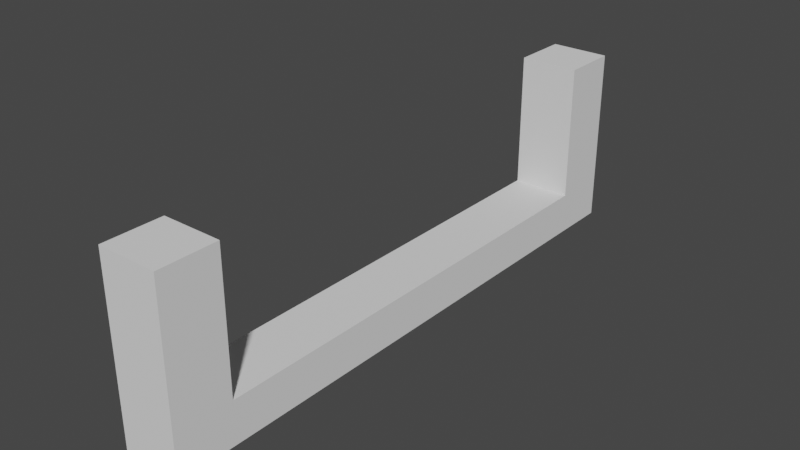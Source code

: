 # Source: CorridorStraightCableSupport1.blend  (saved by Blender 2.81.16; exported with 4.5.12 LTS)
import bpy
from mathutils import Matrix  # noqa: F401  (used for matrix-valued properties, if any)

bpy.ops.wm.read_factory_settings(use_empty=True)
scene = bpy.context.scene
scene.name = 'Scene'

# ---- collections
col_collection = bpy.data.collections.new('Collection'); scene.collection.children.link(col_collection)

# ---- node groups
ng_auto_smooth = bpy.data.node_groups.new('Auto Smooth', 'GeometryNodeTree')
_s = ng_auto_smooth.interface.new_socket(name='Geometry', in_out='OUTPUT', socket_type='NodeSocketGeometry')
_s = ng_auto_smooth.interface.new_socket(name='Geometry', in_out='INPUT', socket_type='NodeSocketGeometry')
_s = ng_auto_smooth.interface.new_socket(name='Angle', in_out='INPUT', socket_type='NodeSocketFloat')
_s.subtype = 'ANGLE'
_s.min_value = 0.0
_s.max_value = 3.142
ng_auto_smooth.is_modifier = True
_N = ng_auto_smooth.nodes; _L = ng_auto_smooth.links
n0 = _N.new('NodeGroupOutput'); n0.name = 'Group Output'; n0.location = (480, -100)
n1 = _N.new('NodeGroupInput'); n1.name = 'Group Input'; n1.location = (-420, -300)
n2 = _N.new('NodeGroupInput'); n2.name = 'Group Input.001'; n2.location = (-60, -100)
n3 = _N.new('GeometryNodeSetShadeSmooth'); n3.name = 'Set Shade Smooth'; n3.location = (120, -100)
n3.domain = 'EDGE'
n4 = _N.new('GeometryNodeSetShadeSmooth'); n4.name = 'Set Shade Smooth.001'; n4.location = (300, -100)
n5 = _N.new('GeometryNodeInputMeshEdgeAngle'); n5.name = 'Edge Angle'; n5.location = (-420, -220)
n6 = _N.new('GeometryNodeInputEdgeSmooth'); n6.name = 'Is Edge Smooth'; n6.location = (-60, -160)
n7 = _N.new('GeometryNodeInputShadeSmooth'); n7.name = 'Is Face Smooth'; n7.location = (-240, -340)
n8 = _N.new('FunctionNodeBooleanMath'); n8.name = 'Boolean Math'; n8.location = (-60, -220)
n9 = _N.new('FunctionNodeCompare'); n9.name = 'Compare'; n9.location = (-240, -180)
n9.operation = 'LESS_EQUAL'
_L.new(n5.outputs[0], n9.inputs[0])
_L.new(n4.outputs[0], n0.inputs[0])
_L.new(n1.outputs[1], n9.inputs[1])
_L.new(n9.outputs[0], n8.inputs[0])
_L.new(n7.outputs[0], n8.inputs[1])
_L.new(n2.outputs[0], n3.inputs[0])
_L.new(n6.outputs[0], n3.inputs[1])
_L.new(n3.outputs[0], n4.inputs[0])
_L.new(n8.outputs[0], n3.inputs[2])
n0.is_active_output = True

# ---- world
world_world = bpy.data.worlds.new('World'); scene.world = world_world
world_world.use_nodes = True; world_world.node_tree.nodes.clear()
_N = world_world.node_tree.nodes; _L = world_world.node_tree.links
n0 = _N.new('ShaderNodeOutputWorld'); n0.name = 'World Output'; n0.location = (300, 300)
n1 = _N.new('ShaderNodeBackground'); n1.name = 'Background'; n1.location = (10, 300)
n1.inputs[0].default_value = (0.05088, 0.05088, 0.05088, 1.0)
_L.new(n1.outputs[0], n0.inputs[0])
n0.is_active_output = True
world_world.color = (0.05088, 0.05088, 0.05088)
world_world.use_sun_shadow = False
world_world.sun_shadow_jitter_overblur = 0.0

# ---- meshes
me_cube_001 = bpy.data.meshes.new('Cube.001')
me_cube_001.from_pydata([(-0.1, -0.78, 3.758), (-0.1, -0.78, 3.899), (-0.1, 0.78, 3.758), (-0.1, 0.78, 3.899), (0.1, -0.78, 3.758), (0.1, -0.78, 3.899), (0.1, 0.78, 3.758), (0.1, 0.78, 3.899), (-0.1, 0.975, 3.758), (-0.1, 0.975, 3.899), (0.1, 0.975, 3.758), (0.1, 0.975, 3.899), (-0.1, -0.975, 3.758), (-0.1, -0.975, 3.899), (0.1, -0.975, 3.758), (0.1, -0.975, 3.899), (-0.1, 0.78, 4.358), (0.1, 0.78, 4.358), (0.1, -0.78, 4.358), (-0.1, -0.78, 4.358), (-0.1, 0.975, 4.358), (0.1, 0.975, 4.358), (0.1, -0.975, 4.358), (-0.1, -0.975, 4.358)], [], [(0, 1, 3, 2), (7, 6, 10, 11), (6, 7, 5, 4), (0, 4, 14, 12), (2, 6, 4, 0), (7, 3, 1, 5), (8, 9, 11, 10), (6, 2, 8, 10), (7, 11, 21, 17), (2, 3, 9, 8), (14, 15, 13, 12), (9, 3, 16, 20), (4, 5, 15, 14), (1, 0, 12, 13), (16, 17, 21, 20), (18, 19, 23, 22), (1, 13, 23, 19), (5, 1, 19, 18), (15, 5, 18, 22), (3, 7, 17, 16), (11, 9, 20, 21), (13, 15, 22, 23)])
me_cube_001.polygons.foreach_set('use_smooth', [True] * 22)
_uv = me_cube_001.uv_layers.new(name='UVMap')
_uv.uv.foreach_set('vector', [0.375, 0.0, 0.625, 0.0, 0.625, 0.25, 0.375, 0.25, 0.625, 0.5, 0.375, 0.5, 0.375, 0.5, 0.625, 0.5, 0.375, 0.5, 0.625, 0.5, 0.625, 0.75, 0.375, 0.75, 0.125, 0.75, 0.375, 0.75, 0.375, 0.75, 0.125, 0.75, 0.125, 0.5, 0.375, 0.5, 0.375, 0.75, 0.125, 0.75, 0.625, 0.5, 0.875, 0.5, 0.875, 0.75, 0.625, 0.75, 0.375, 0.25, 0.625, 0.25, 0.625, 0.5, 0.375, 0.5, 0.375, 0.5, 0.125, 0.5, 0.125, 0.5, 0.375, 0.5, 0.625, 0.5, 0.625, 0.5, 0.625, 0.5, 0.625, 0.5, 0.375, 0.25, 0.625, 0.25, 0.625, 0.25, 0.375, 0.25, 0.375, 0.75, 0.625, 0.75, 0.625, 1.0, 0.375, 1.0, 0.625, 0.25, 0.625, 0.25, 0.625, 0.25, 0.625, 0.25, 0.375, 0.75, 0.625, 0.75, 0.625, 0.75, 0.375, 0.75, 0.625, 0.0, 0.375, 0.0, 0.375, 0.0, 0.625, 0.0, 0.875, 0.5, 0.625, 0.5, 0.625, 0.5, 0.875, 0.5, 0.625, 0.75, 0.875, 0.75, 0.875, 0.75, 0.625, 0.75, 0.625, 0.0, 0.625, 0.0, 0.625, 0.0, 0.625, 0.0, 0.625, 0.75, 0.875, 0.75, 0.875, 0.75, 0.625, 0.75, 0.625, 0.75, 0.625, 0.75, 0.625, 0.75, 0.625, 0.75, 0.875, 0.5, 0.625, 0.5, 0.625, 0.5, 0.875, 0.5, 0.625, 0.5, 0.625, 0.25, 0.625, 0.25, 0.625, 0.5, 0.625, 1.0, 0.625, 0.75, 0.625, 0.75, 0.625, 1.0])
me_cube_001.use_remesh_fix_poles = True
me_cube_001.use_remesh_preserve_attributes = False
me_cube_001.use_mirror_vertex_groups = False
me_cube_001.update()

# ---- objects
ob_cablesupports1 = bpy.data.objects.new('CableSupports1', me_cube_001)

# ---- transforms, parenting, visibility, modifiers, constraints
ob_cablesupports1.location = (0.0, 0.0, 0.0)
ob_cablesupports1.lineart.crease_threshold = 0.0
_m = ob_cablesupports1.modifiers.new('Mirror', 'MIRROR')
_m.use_axis = (False, False, False)
_m = ob_cablesupports1.modifiers.new('Auto Smooth', 'NODES')
_m.node_group = ng_auto_smooth
_gi = [s.identifier for s in ng_auto_smooth.interface.items_tree if s.item_type == 'SOCKET' and s.in_out == 'INPUT']
_m[_gi[1]] = 0.5236  # Angle

# ---- collection membership
col_collection.objects.link(ob_cablesupports1)

# ---- scene / render settings (as saved in the file)
scene.frame_start = 1; scene.frame_end = 250; scene.frame_set(1)
scene.render.engine = 'BLENDER_EEVEE_NEXT'
scene.cycles.use_denoising = False
scene.cycles.samples = 128
scene.cycles.sampling_pattern = 'TABULATED_SOBOL'
scene.cycles.use_adaptive_sampling = False
scene.cycles.use_light_tree = False
scene.view_settings.view_transform = 'Filmic'
bpy.context.view_layer.update()

# ---- added for rendering (the .blend has no active camera and no usable light): camera, sun
cam_auto = bpy.data.cameras.new('AutoCamera')
cam_auto.lens = 50.0
cam_auto.sensor_width = 36.0
cam_auto.clip_end = 1000.0
ob_auto_camera = bpy.data.objects.new('AutoCamera', cam_auto)
scene.collection.objects.link(ob_auto_camera)
ob_auto_camera.location = (1.89671, -2.27605, 5.57531)
ob_auto_camera.rotation_euler = (1.09748, -7.21219e-08, 0.694738)
scene.camera = ob_auto_camera
light_auto_sun = bpy.data.lights.new('AutoSun', 'SUN')
light_auto_sun.energy = 3.0
light_auto_sun.angle = 0.0523599
ob_auto_sun = bpy.data.objects.new('AutoSun', light_auto_sun)
scene.collection.objects.link(ob_auto_sun)
ob_auto_sun.rotation_euler = (0.872665, 0.174533, 0.523599)
bpy.context.view_layer.update()
